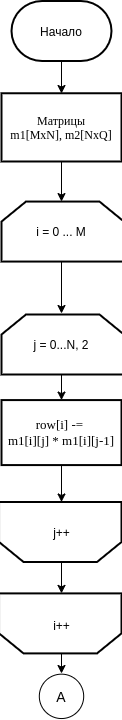

The diagram above was exported from draw.io. Its source (the exported page's mxGraphModel, read from the mxfile embedded in the PNG):
<mxGraphModel dx="1595" dy="757" grid="1" gridSize="10" guides="1" tooltips="1" connect="1" arrows="1" fold="1" page="1" pageScale="1" pageWidth="827" pageHeight="1169" math="0" shadow="0">
  <root>
    <mxCell id="Jsni5BgmwoFE00hqnNml-0" />
    <mxCell id="Jsni5BgmwoFE00hqnNml-1" parent="Jsni5BgmwoFE00hqnNml-0" />
    <mxCell id="bwrXnum6KsmrxfO3uBq2-71" style="edgeStyle=orthogonalEdgeStyle;rounded=0;orthogonalLoop=1;jettySize=auto;html=1;exitX=0.5;exitY=1;exitDx=0;exitDy=0;exitPerimeter=0;" edge="1" parent="Jsni5BgmwoFE00hqnNml-1" source="bwrXnum6KsmrxfO3uBq2-72">
      <mxGeometry relative="1" as="geometry">
        <mxPoint x="330" y="240" as="targetPoint" />
      </mxGeometry>
    </mxCell>
    <mxCell id="bwrXnum6KsmrxfO3uBq2-72" value="Начало" style="strokeWidth=2;html=1;shape=mxgraph.flowchart.terminator;whiteSpace=wrap;rounded=0;" vertex="1" parent="Jsni5BgmwoFE00hqnNml-1">
      <mxGeometry x="280" y="147.5" width="100" height="60" as="geometry" />
    </mxCell>
    <mxCell id="bwrXnum6KsmrxfO3uBq2-73" style="edgeStyle=orthogonalEdgeStyle;rounded=0;orthogonalLoop=1;jettySize=auto;html=1;exitX=0.5;exitY=1;exitDx=0;exitDy=0;entryX=0.5;entryY=0;entryDx=0;entryDy=0;entryPerimeter=0;" edge="1" parent="Jsni5BgmwoFE00hqnNml-1" source="bwrXnum6KsmrxfO3uBq2-74">
      <mxGeometry relative="1" as="geometry">
        <mxPoint x="330" y="348.05999999999995" as="targetPoint" />
      </mxGeometry>
    </mxCell>
    <mxCell id="bwrXnum6KsmrxfO3uBq2-74" value="&lt;span style=&quot;font-family: &amp;#34;dialog&amp;#34;&quot;&gt;Матрицы&lt;/span&gt;&lt;br style=&quot;font-family: &amp;#34;dialog&amp;#34;&quot;&gt;&lt;span style=&quot;font-family: &amp;#34;dialog&amp;#34;&quot;&gt;m1[MxN], m2[NxQ]&lt;/span&gt;" style="rounded=0;whiteSpace=wrap;html=1;absoluteArcSize=1;arcSize=14;strokeWidth=2;" vertex="1" parent="Jsni5BgmwoFE00hqnNml-1">
      <mxGeometry x="270" y="239.76000000000002" width="120" height="68.23" as="geometry" />
    </mxCell>
    <mxCell id="bwrXnum6KsmrxfO3uBq2-75" style="edgeStyle=orthogonalEdgeStyle;rounded=0;orthogonalLoop=1;jettySize=auto;html=1;exitX=0.5;exitY=1;exitDx=0;exitDy=0;exitPerimeter=0;" edge="1" parent="Jsni5BgmwoFE00hqnNml-1" source="bwrXnum6KsmrxfO3uBq2-76">
      <mxGeometry relative="1" as="geometry">
        <mxPoint x="330" y="460" as="targetPoint" />
      </mxGeometry>
    </mxCell>
    <mxCell id="bwrXnum6KsmrxfO3uBq2-76" value="i = 0 ... M" style="strokeWidth=2;html=1;shape=stencil(rZVNb4MwDIZ/DdcqEK2C48S6U9VLDzun1B1RIUFJ2m7/fi4uavnaCJ3EAb/G7xMHRwl4anNRQRAxJUoI+FsQRWutKxTWspQOQ3zNKbFkFF4oTGIKha0gc6SdhZFiVwBlrDP6CBe5dzcHqXIw5MpXAXvFb64PTzOtFJpIrWwr85BHMyEV1rIvMmOLF8J832KKKiSU4MC01Ht7m1p4n40Jp2G2vph2Lw30L8yHJyach1l5b1oXFE4kbXw7YgsWdVhJPBG29Yclc/vy38LmgM3oawjGU1TGDhpPdyI7fhp9UvvBJVbieoh7iSZd6jPc196d5tHWm/JCqofy+LnykLXrnzZY+hr8a7n38r13Pyu0hbHZRL3372t1ZGB4etAGfpmkgywKuhkGJ7RXXat0TdXCDw==);whiteSpace=wrap;rotation=0;direction=east;gradientColor=#ffffff;" vertex="1" parent="Jsni5BgmwoFE00hqnNml-1">
      <mxGeometry x="270" y="348.06" width="120" height="60" as="geometry" />
    </mxCell>
    <mxCell id="bwrXnum6KsmrxfO3uBq2-77" style="edgeStyle=orthogonalEdgeStyle;rounded=0;orthogonalLoop=1;jettySize=auto;html=1;exitX=0.5;exitY=1;exitDx=0;exitDy=0;exitPerimeter=0;" edge="1" parent="Jsni5BgmwoFE00hqnNml-1" source="bwrXnum6KsmrxfO3uBq2-78" target="bwrXnum6KsmrxfO3uBq2-80">
      <mxGeometry relative="1" as="geometry" />
    </mxCell>
    <mxCell id="bwrXnum6KsmrxfO3uBq2-78" value="j = 0...N, 2" style="strokeWidth=2;html=1;shape=stencil(rZVNb4MwDIZ/DdcqEK2C48S6U9VLDzun1B1RIUFJ2m7/fi4uavnaCJ3EAb/G7xMHRwl4anNRQRAxJUoI+FsQRWutKxTWspQOQ3zNKbFkFF4oTGIKha0gc6SdhZFiVwBlrDP6CBe5dzcHqXIw5MpXAXvFb64PTzOtFJpIrWwr85BHMyEV1rIvMmOLF8J832KKKiSU4MC01Ht7m1p4n40Jp2G2vph2Lw30L8yHJyach1l5b1oXFE4kbXw7YgsWdVhJPBG29Yclc/vy38LmgM3oawjGU1TGDhpPdyI7fhp9UvvBJVbieoh7iSZd6jPc196d5tHWm/JCqofy+LnykLXrnzZY+hr8a7n38r13Pyu0hbHZRL3372t1ZGB4etAGfpmkgywKuhkGJ7RXXat0TdXCDw==);whiteSpace=wrap;rotation=0;direction=east;gradientColor=#ffffff;" vertex="1" parent="Jsni5BgmwoFE00hqnNml-1">
      <mxGeometry x="270" y="461" width="120" height="60" as="geometry" />
    </mxCell>
    <mxCell id="bwrXnum6KsmrxfO3uBq2-79" style="edgeStyle=orthogonalEdgeStyle;rounded=0;orthogonalLoop=1;jettySize=auto;html=1;exitX=0.5;exitY=1;exitDx=0;exitDy=0;entryX=0.5;entryY=1;entryDx=0;entryDy=0;entryPerimeter=0;" edge="1" parent="Jsni5BgmwoFE00hqnNml-1" source="bwrXnum6KsmrxfO3uBq2-80" target="bwrXnum6KsmrxfO3uBq2-82">
      <mxGeometry relative="1" as="geometry" />
    </mxCell>
    <mxCell id="bwrXnum6KsmrxfO3uBq2-80" value="&lt;span style=&quot;font-size: 13px ; font-family: &amp;#34;dialog&amp;#34;&quot;&gt;row[i] -=&amp;nbsp;&lt;/span&gt;&lt;br style=&quot;font-size: 13px ; font-family: &amp;#34;dialog&amp;#34;&quot;&gt;&lt;span style=&quot;font-size: 13px ; font-family: &amp;#34;dialog&amp;#34;&quot;&gt;m1[i][j] * m1[i][j-1]&lt;/span&gt;" style="rounded=0;whiteSpace=wrap;html=1;absoluteArcSize=1;arcSize=14;strokeWidth=2;" vertex="1" parent="Jsni5BgmwoFE00hqnNml-1">
      <mxGeometry x="270" y="546.58" width="120" height="65" as="geometry" />
    </mxCell>
    <mxCell id="bwrXnum6KsmrxfO3uBq2-81" style="edgeStyle=orthogonalEdgeStyle;rounded=0;orthogonalLoop=1;jettySize=auto;html=1;exitX=0.5;exitY=0;exitDx=0;exitDy=0;exitPerimeter=0;entryX=0.5;entryY=1;entryDx=0;entryDy=0;entryPerimeter=0;" edge="1" parent="Jsni5BgmwoFE00hqnNml-1" source="bwrXnum6KsmrxfO3uBq2-82" target="bwrXnum6KsmrxfO3uBq2-85">
      <mxGeometry relative="1" as="geometry" />
    </mxCell>
    <mxCell id="bwrXnum6KsmrxfO3uBq2-82" value="" style="strokeWidth=2;html=1;shape=stencil(rZVNb4MwDIZ/DdcqEK2C48S6U9VLDzun1B1RIUFJ2m7/fi4uavnaCJ3EAb/G7xMHRwl4anNRQRAxJUoI+FsQRWutKxTWspQOQ3zNKbFkFF4oTGIKha0gc6SdhZFiVwBlrDP6CBe5dzcHqXIw5MpXAXvFb64PTzOtFJpIrWwr85BHMyEV1rIvMmOLF8J832KKKiSU4MC01Ht7m1p4n40Jp2G2vph2Lw30L8yHJyach1l5b1oXFE4kbXw7YgsWdVhJPBG29Yclc/vy38LmgM3oawjGU1TGDhpPdyI7fhp9UvvBJVbieoh7iSZd6jPc196d5tHWm/JCqofy+LnykLXrnzZY+hr8a7n38r13Pyu0hbHZRL3372t1ZGB4etAGfpmkgywKuhkGJ7RXXat0TdXCDw==);whiteSpace=wrap;rotation=-180;direction=east;gradientColor=#ffffff;" vertex="1" parent="Jsni5BgmwoFE00hqnNml-1">
      <mxGeometry x="270" y="648.5" width="120" height="60" as="geometry" />
    </mxCell>
    <mxCell id="bwrXnum6KsmrxfO3uBq2-83" value="j++" style="text;html=1;align=center;verticalAlign=middle;resizable=0;points=[];autosize=1;" vertex="1" parent="Jsni5BgmwoFE00hqnNml-1">
      <mxGeometry x="315" y="668.5" width="30" height="20" as="geometry" />
    </mxCell>
    <mxCell id="bwrXnum6KsmrxfO3uBq2-84" style="edgeStyle=orthogonalEdgeStyle;rounded=0;orthogonalLoop=1;jettySize=auto;html=1;exitX=0.5;exitY=0;exitDx=0;exitDy=0;exitPerimeter=0;" edge="1" parent="Jsni5BgmwoFE00hqnNml-1" source="bwrXnum6KsmrxfO3uBq2-85">
      <mxGeometry relative="1" as="geometry">
        <mxPoint x="330" y="820" as="targetPoint" />
      </mxGeometry>
    </mxCell>
    <mxCell id="bwrXnum6KsmrxfO3uBq2-85" value="" style="strokeWidth=2;html=1;shape=stencil(rZVNb4MwDIZ/DdcqEK2C48S6U9VLDzun1B1RIUFJ2m7/fi4uavnaCJ3EAb/G7xMHRwl4anNRQRAxJUoI+FsQRWutKxTWspQOQ3zNKbFkFF4oTGIKha0gc6SdhZFiVwBlrDP6CBe5dzcHqXIw5MpXAXvFb64PTzOtFJpIrWwr85BHMyEV1rIvMmOLF8J832KKKiSU4MC01Ht7m1p4n40Jp2G2vph2Lw30L8yHJyach1l5b1oXFE4kbXw7YgsWdVhJPBG29Yclc/vy38LmgM3oawjGU1TGDhpPdyI7fhp9UvvBJVbieoh7iSZd6jPc196d5tHWm/JCqofy+LnykLXrnzZY+hr8a7n38r13Pyu0hbHZRL3372t1ZGB4etAGfpmkgywKuhkGJ7RXXat0TdXCDw==);whiteSpace=wrap;rotation=-180;direction=east;gradientColor=#ffffff;" vertex="1" parent="Jsni5BgmwoFE00hqnNml-1">
      <mxGeometry x="270" y="739.9" width="120" height="60" as="geometry" />
    </mxCell>
    <mxCell id="bwrXnum6KsmrxfO3uBq2-86" value="i++" style="text;html=1;align=center;verticalAlign=middle;resizable=0;points=[];autosize=1;" vertex="1" parent="Jsni5BgmwoFE00hqnNml-1">
      <mxGeometry x="315" y="762.42" width="30" height="20" as="geometry" />
    </mxCell>
    <mxCell id="bwrXnum6KsmrxfO3uBq2-87" value="&lt;font style=&quot;font-size: 14px&quot;&gt;A&lt;/font&gt;" style="ellipse;whiteSpace=wrap;html=1;aspect=fixed;" vertex="1" parent="Jsni5BgmwoFE00hqnNml-1">
      <mxGeometry x="307.81000000000006" y="820.6600000000001" width="44.38" height="44.38" as="geometry" />
    </mxCell>
  </root>
</mxGraphModel>